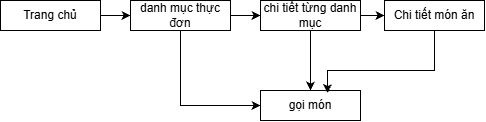

The diagram above was exported from draw.io. Its source (the exported page's mxGraphModel, read from the mxfile embedded in the PNG):
<mxGraphModel dx="792" dy="566" grid="1" gridSize="10" guides="1" tooltips="1" connect="1" arrows="1" fold="1" page="1" pageScale="1" pageWidth="827" pageHeight="1169" math="0" shadow="0">
  <root>
    <mxCell id="0" />
    <mxCell id="1" parent="0" />
    <mxCell id="0Jn1hw3SOZTa3glxV2k7-19" edge="1" parent="1" source="0Jn1hw3SOZTa3glxV2k7-11" style="edgeStyle=orthogonalEdgeStyle;rounded=0;orthogonalLoop=1;jettySize=auto;html=1;defaultLabelBackgroundColor=page;" target="0Jn1hw3SOZTa3glxV2k7-12" value="">
      <mxGeometry relative="1" as="geometry" />
    </mxCell>
    <mxCell id="0Jn1hw3SOZTa3glxV2k7-11" parent="1" style="rounded=0;whiteSpace=wrap;html=1;" value="Trang chủ" vertex="1">
      <mxGeometry height="30" width="100" x="30" y="270" as="geometry" />
    </mxCell>
    <mxCell id="0Jn1hw3SOZTa3glxV2k7-16" edge="1" parent="1" source="0Jn1hw3SOZTa3glxV2k7-12" style="edgeStyle=orthogonalEdgeStyle;rounded=0;orthogonalLoop=1;jettySize=auto;html=1;entryX=0;entryY=0.5;entryDx=0;entryDy=0;defaultLabelBackgroundColor=page;" target="0Jn1hw3SOZTa3glxV2k7-15">
      <mxGeometry relative="1" as="geometry">
        <Array as="points">
          <mxPoint x="210" y="375" />
        </Array>
      </mxGeometry>
    </mxCell>
    <mxCell id="0Jn1hw3SOZTa3glxV2k7-20" edge="1" parent="1" source="0Jn1hw3SOZTa3glxV2k7-12" style="edgeStyle=orthogonalEdgeStyle;rounded=0;orthogonalLoop=1;jettySize=auto;html=1;defaultLabelBackgroundColor=page;" target="0Jn1hw3SOZTa3glxV2k7-13" value="">
      <mxGeometry relative="1" as="geometry" />
    </mxCell>
    <mxCell id="0Jn1hw3SOZTa3glxV2k7-12" parent="1" style="rounded=0;whiteSpace=wrap;html=1;" value="danh mục thực đơn" vertex="1">
      <mxGeometry height="30" width="100" x="160" y="270" as="geometry" />
    </mxCell>
    <mxCell id="0Jn1hw3SOZTa3glxV2k7-17" edge="1" parent="1" source="0Jn1hw3SOZTa3glxV2k7-13" style="edgeStyle=orthogonalEdgeStyle;rounded=0;orthogonalLoop=1;jettySize=auto;html=1;exitX=0.5;exitY=1;exitDx=0;exitDy=0;defaultLabelBackgroundColor=page;" target="0Jn1hw3SOZTa3glxV2k7-15">
      <mxGeometry relative="1" as="geometry" />
    </mxCell>
    <mxCell id="0Jn1hw3SOZTa3glxV2k7-21" edge="1" parent="1" source="0Jn1hw3SOZTa3glxV2k7-13" style="edgeStyle=orthogonalEdgeStyle;rounded=0;orthogonalLoop=1;jettySize=auto;html=1;defaultLabelBackgroundColor=page;" target="0Jn1hw3SOZTa3glxV2k7-14" value="">
      <mxGeometry relative="1" as="geometry" />
    </mxCell>
    <mxCell id="0Jn1hw3SOZTa3glxV2k7-13" parent="1" style="rounded=0;whiteSpace=wrap;html=1;" value="chi tiết từng danh mục" vertex="1">
      <mxGeometry height="30" width="100" x="290" y="270" as="geometry" />
    </mxCell>
    <mxCell id="0Jn1hw3SOZTa3glxV2k7-14" parent="1" style="rounded=0;whiteSpace=wrap;html=1;" value="Chi tiết món ăn" vertex="1">
      <mxGeometry height="30" width="100" x="414" y="270" as="geometry" />
    </mxCell>
    <mxCell id="0Jn1hw3SOZTa3glxV2k7-15" parent="1" style="rounded=0;whiteSpace=wrap;html=1;" value="gọi món" vertex="1">
      <mxGeometry height="30" width="100" x="290" y="360" as="geometry" />
    </mxCell>
    <mxCell id="0Jn1hw3SOZTa3glxV2k7-18" edge="1" parent="1" source="0Jn1hw3SOZTa3glxV2k7-14" style="edgeStyle=orthogonalEdgeStyle;rounded=0;orthogonalLoop=1;jettySize=auto;html=1;entryX=0.67;entryY=0.087;entryDx=0;entryDy=0;entryPerimeter=0;defaultLabelBackgroundColor=page;" target="0Jn1hw3SOZTa3glxV2k7-15">
      <mxGeometry relative="1" as="geometry">
        <Array as="points">
          <mxPoint x="464" y="340" />
          <mxPoint x="357" y="340" />
        </Array>
      </mxGeometry>
    </mxCell>
  </root>
</mxGraphModel>